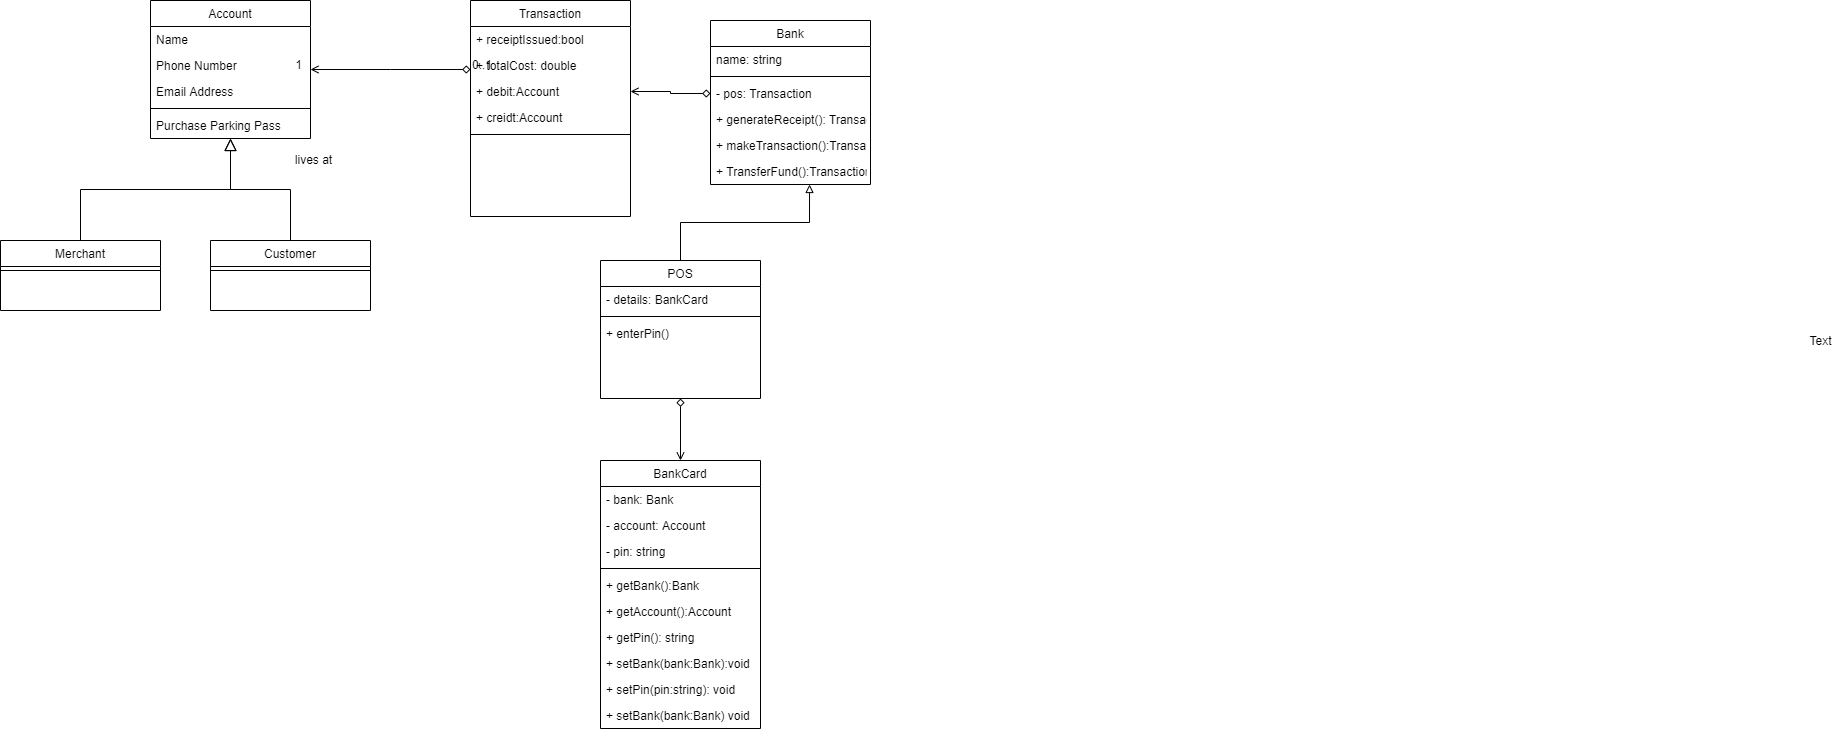

The diagram above was exported from draw.io. Its source (the exported page's mxGraphModel, read from the mxfile embedded in the PNG):
<mxGraphModel dx="2591" dy="762" grid="1" gridSize="10" guides="1" tooltips="1" connect="1" arrows="1" fold="1" page="1" pageScale="1" pageWidth="1169" pageHeight="827" math="0" shadow="0">
  <root>
    <mxCell id="WIyWlLk6GJQsqaUBKTNV-0" />
    <mxCell id="WIyWlLk6GJQsqaUBKTNV-1" parent="WIyWlLk6GJQsqaUBKTNV-0" />
    <mxCell id="zkfFHV4jXpPFQw0GAbJ--12" value="" style="endArrow=block;endSize=10;endFill=0;shadow=0;strokeWidth=1;rounded=0;edgeStyle=elbowEdgeStyle;elbow=vertical;" parent="WIyWlLk6GJQsqaUBKTNV-1" source="zkfFHV4jXpPFQw0GAbJ--6" target="zkfFHV4jXpPFQw0GAbJ--0" edge="1">
      <mxGeometry width="160" relative="1" as="geometry">
        <mxPoint x="-390" y="293" as="sourcePoint" />
        <mxPoint x="-390" y="293" as="targetPoint" />
      </mxGeometry>
    </mxCell>
    <mxCell id="zkfFHV4jXpPFQw0GAbJ--16" value="" style="endArrow=block;endSize=10;endFill=0;shadow=0;strokeWidth=1;rounded=0;edgeStyle=elbowEdgeStyle;elbow=vertical;" parent="WIyWlLk6GJQsqaUBKTNV-1" source="zkfFHV4jXpPFQw0GAbJ--13" target="zkfFHV4jXpPFQw0GAbJ--0" edge="1">
      <mxGeometry width="160" relative="1" as="geometry">
        <mxPoint x="-380" y="463" as="sourcePoint" />
        <mxPoint x="-280" y="361" as="targetPoint" />
      </mxGeometry>
    </mxCell>
    <mxCell id="zkfFHV4jXpPFQw0GAbJ--26" value="" style="endArrow=open;shadow=0;strokeWidth=1;strokeColor=#000000;rounded=0;endFill=1;edgeStyle=elbowEdgeStyle;elbow=vertical;startArrow=diamond;startFill=0;" parent="WIyWlLk6GJQsqaUBKTNV-1" source="zkfFHV4jXpPFQw0GAbJ--17" target="zkfFHV4jXpPFQw0GAbJ--0" edge="1">
      <mxGeometry x="0.5" y="41" relative="1" as="geometry">
        <mxPoint x="-50" y="282" as="sourcePoint" />
        <mxPoint x="-210" y="282" as="targetPoint" />
        <mxPoint x="-40" y="32" as="offset" />
      </mxGeometry>
    </mxCell>
    <mxCell id="zkfFHV4jXpPFQw0GAbJ--27" value="0..1" style="resizable=0;align=left;verticalAlign=bottom;labelBackgroundColor=none;fontSize=12;" parent="zkfFHV4jXpPFQw0GAbJ--26" connectable="0" vertex="1">
      <mxGeometry x="-1" relative="1" as="geometry">
        <mxPoint y="4" as="offset" />
      </mxGeometry>
    </mxCell>
    <mxCell id="zkfFHV4jXpPFQw0GAbJ--28" value="1" style="resizable=0;align=right;verticalAlign=bottom;labelBackgroundColor=none;fontSize=12;" parent="zkfFHV4jXpPFQw0GAbJ--26" connectable="0" vertex="1">
      <mxGeometry x="1" relative="1" as="geometry">
        <mxPoint x="-7" y="4" as="offset" />
      </mxGeometry>
    </mxCell>
    <mxCell id="zkfFHV4jXpPFQw0GAbJ--29" value="lives at" style="text;html=1;resizable=0;points=[];;align=center;verticalAlign=middle;labelBackgroundColor=none;rounded=0;shadow=0;strokeWidth=1;fontSize=12;" parent="zkfFHV4jXpPFQw0GAbJ--26" vertex="1" connectable="0">
      <mxGeometry x="0.5" y="49" relative="1" as="geometry">
        <mxPoint x="-38" y="40" as="offset" />
      </mxGeometry>
    </mxCell>
    <mxCell id="q-XFVZtq3Wa7IhaP2TkE-14" style="edgeStyle=orthogonalEdgeStyle;rounded=0;orthogonalLoop=1;jettySize=auto;html=1;exitX=0.5;exitY=1;exitDx=0;exitDy=0;entryX=0.5;entryY=0;entryDx=0;entryDy=0;endArrow=open;endFill=0;startArrow=diamond;startFill=0;" edge="1" parent="WIyWlLk6GJQsqaUBKTNV-1" source="DnSZyRbC5Adzsmcf2A6J-12" target="DnSZyRbC5Adzsmcf2A6J-6">
      <mxGeometry relative="1" as="geometry" />
    </mxCell>
    <mxCell id="DnSZyRbC5Adzsmcf2A6J-6" value="BankCard" style="swimlane;fontStyle=0;align=center;verticalAlign=top;childLayout=stackLayout;horizontal=1;startSize=26;horizontalStack=0;resizeParent=1;resizeLast=0;collapsible=1;marginBottom=0;rounded=0;shadow=0;strokeWidth=1;" parent="WIyWlLk6GJQsqaUBKTNV-1" vertex="1">
      <mxGeometry x="130" y="670" width="160" height="268" as="geometry">
        <mxRectangle x="230" y="140" width="160" height="26" as="alternateBounds" />
      </mxGeometry>
    </mxCell>
    <mxCell id="DnSZyRbC5Adzsmcf2A6J-7" value="- bank: Bank" style="text;align=left;verticalAlign=top;spacingLeft=4;spacingRight=4;overflow=hidden;rotatable=0;points=[[0,0.5],[1,0.5]];portConstraint=eastwest;" parent="DnSZyRbC5Adzsmcf2A6J-6" vertex="1">
      <mxGeometry y="26" width="160" height="26" as="geometry" />
    </mxCell>
    <mxCell id="DnSZyRbC5Adzsmcf2A6J-8" value="- account: Account" style="text;align=left;verticalAlign=top;spacingLeft=4;spacingRight=4;overflow=hidden;rotatable=0;points=[[0,0.5],[1,0.5]];portConstraint=eastwest;rounded=0;shadow=0;html=0;" parent="DnSZyRbC5Adzsmcf2A6J-6" vertex="1">
      <mxGeometry y="52" width="160" height="26" as="geometry" />
    </mxCell>
    <mxCell id="DnSZyRbC5Adzsmcf2A6J-9" value="- pin: string" style="text;align=left;verticalAlign=top;spacingLeft=4;spacingRight=4;overflow=hidden;rotatable=0;points=[[0,0.5],[1,0.5]];portConstraint=eastwest;rounded=0;shadow=0;html=0;" parent="DnSZyRbC5Adzsmcf2A6J-6" vertex="1">
      <mxGeometry y="78" width="160" height="26" as="geometry" />
    </mxCell>
    <mxCell id="DnSZyRbC5Adzsmcf2A6J-10" value="" style="line;html=1;strokeWidth=1;align=left;verticalAlign=middle;spacingTop=-1;spacingLeft=3;spacingRight=3;rotatable=0;labelPosition=right;points=[];portConstraint=eastwest;" parent="DnSZyRbC5Adzsmcf2A6J-6" vertex="1">
      <mxGeometry y="104" width="160" height="8" as="geometry" />
    </mxCell>
    <mxCell id="DnSZyRbC5Adzsmcf2A6J-11" value="+ getBank():Bank" style="text;align=left;verticalAlign=top;spacingLeft=4;spacingRight=4;overflow=hidden;rotatable=0;points=[[0,0.5],[1,0.5]];portConstraint=eastwest;" parent="DnSZyRbC5Adzsmcf2A6J-6" vertex="1">
      <mxGeometry y="112" width="160" height="26" as="geometry" />
    </mxCell>
    <mxCell id="q-XFVZtq3Wa7IhaP2TkE-2" value="+ getAccount():Account" style="text;align=left;verticalAlign=top;spacingLeft=4;spacingRight=4;overflow=hidden;rotatable=0;points=[[0,0.5],[1,0.5]];portConstraint=eastwest;" vertex="1" parent="DnSZyRbC5Adzsmcf2A6J-6">
      <mxGeometry y="138" width="160" height="26" as="geometry" />
    </mxCell>
    <mxCell id="q-XFVZtq3Wa7IhaP2TkE-5" value="+ getPin(): string" style="text;align=left;verticalAlign=top;spacingLeft=4;spacingRight=4;overflow=hidden;rotatable=0;points=[[0,0.5],[1,0.5]];portConstraint=eastwest;" vertex="1" parent="DnSZyRbC5Adzsmcf2A6J-6">
      <mxGeometry y="164" width="160" height="26" as="geometry" />
    </mxCell>
    <mxCell id="q-XFVZtq3Wa7IhaP2TkE-1" value="+ setBank(bank:Bank):void" style="text;align=left;verticalAlign=top;spacingLeft=4;spacingRight=4;overflow=hidden;rotatable=0;points=[[0,0.5],[1,0.5]];portConstraint=eastwest;" vertex="1" parent="DnSZyRbC5Adzsmcf2A6J-6">
      <mxGeometry y="190" width="160" height="26" as="geometry" />
    </mxCell>
    <mxCell id="q-XFVZtq3Wa7IhaP2TkE-3" value="+ setPin(pin:string): void" style="text;align=left;verticalAlign=top;spacingLeft=4;spacingRight=4;overflow=hidden;rotatable=0;points=[[0,0.5],[1,0.5]];portConstraint=eastwest;" vertex="1" parent="DnSZyRbC5Adzsmcf2A6J-6">
      <mxGeometry y="216" width="160" height="26" as="geometry" />
    </mxCell>
    <mxCell id="q-XFVZtq3Wa7IhaP2TkE-4" value="+ setBank(bank:Bank) void" style="text;align=left;verticalAlign=top;spacingLeft=4;spacingRight=4;overflow=hidden;rotatable=0;points=[[0,0.5],[1,0.5]];portConstraint=eastwest;" vertex="1" parent="DnSZyRbC5Adzsmcf2A6J-6">
      <mxGeometry y="242" width="160" height="26" as="geometry" />
    </mxCell>
    <mxCell id="zkfFHV4jXpPFQw0GAbJ--0" value="Account" style="swimlane;fontStyle=0;align=center;verticalAlign=top;childLayout=stackLayout;horizontal=1;startSize=26;horizontalStack=0;resizeParent=1;resizeLast=0;collapsible=1;marginBottom=0;rounded=0;shadow=0;strokeWidth=1;" parent="WIyWlLk6GJQsqaUBKTNV-1" vertex="1">
      <mxGeometry x="-320" y="210" width="160" height="138" as="geometry">
        <mxRectangle x="230" y="140" width="160" height="26" as="alternateBounds" />
      </mxGeometry>
    </mxCell>
    <mxCell id="zkfFHV4jXpPFQw0GAbJ--1" value="Name" style="text;align=left;verticalAlign=top;spacingLeft=4;spacingRight=4;overflow=hidden;rotatable=0;points=[[0,0.5],[1,0.5]];portConstraint=eastwest;" parent="zkfFHV4jXpPFQw0GAbJ--0" vertex="1">
      <mxGeometry y="26" width="160" height="26" as="geometry" />
    </mxCell>
    <mxCell id="zkfFHV4jXpPFQw0GAbJ--2" value="Phone Number" style="text;align=left;verticalAlign=top;spacingLeft=4;spacingRight=4;overflow=hidden;rotatable=0;points=[[0,0.5],[1,0.5]];portConstraint=eastwest;rounded=0;shadow=0;html=0;" parent="zkfFHV4jXpPFQw0GAbJ--0" vertex="1">
      <mxGeometry y="52" width="160" height="26" as="geometry" />
    </mxCell>
    <mxCell id="zkfFHV4jXpPFQw0GAbJ--3" value="Email Address" style="text;align=left;verticalAlign=top;spacingLeft=4;spacingRight=4;overflow=hidden;rotatable=0;points=[[0,0.5],[1,0.5]];portConstraint=eastwest;rounded=0;shadow=0;html=0;" parent="zkfFHV4jXpPFQw0GAbJ--0" vertex="1">
      <mxGeometry y="78" width="160" height="26" as="geometry" />
    </mxCell>
    <mxCell id="zkfFHV4jXpPFQw0GAbJ--4" value="" style="line;html=1;strokeWidth=1;align=left;verticalAlign=middle;spacingTop=-1;spacingLeft=3;spacingRight=3;rotatable=0;labelPosition=right;points=[];portConstraint=eastwest;" parent="zkfFHV4jXpPFQw0GAbJ--0" vertex="1">
      <mxGeometry y="104" width="160" height="8" as="geometry" />
    </mxCell>
    <mxCell id="zkfFHV4jXpPFQw0GAbJ--5" value="Purchase Parking Pass" style="text;align=left;verticalAlign=top;spacingLeft=4;spacingRight=4;overflow=hidden;rotatable=0;points=[[0,0.5],[1,0.5]];portConstraint=eastwest;" parent="zkfFHV4jXpPFQw0GAbJ--0" vertex="1">
      <mxGeometry y="112" width="160" height="26" as="geometry" />
    </mxCell>
    <mxCell id="zkfFHV4jXpPFQw0GAbJ--6" value="Merchant" style="swimlane;fontStyle=0;align=center;verticalAlign=top;childLayout=stackLayout;horizontal=1;startSize=26;horizontalStack=0;resizeParent=1;resizeLast=0;collapsible=1;marginBottom=0;rounded=0;shadow=0;strokeWidth=1;" parent="WIyWlLk6GJQsqaUBKTNV-1" vertex="1">
      <mxGeometry x="-470" y="450" width="160" height="70" as="geometry">
        <mxRectangle x="130" y="380" width="160" height="26" as="alternateBounds" />
      </mxGeometry>
    </mxCell>
    <mxCell id="zkfFHV4jXpPFQw0GAbJ--9" value="" style="line;html=1;strokeWidth=1;align=left;verticalAlign=middle;spacingTop=-1;spacingLeft=3;spacingRight=3;rotatable=0;labelPosition=right;points=[];portConstraint=eastwest;" parent="zkfFHV4jXpPFQw0GAbJ--6" vertex="1">
      <mxGeometry y="26" width="160" height="8" as="geometry" />
    </mxCell>
    <mxCell id="zkfFHV4jXpPFQw0GAbJ--13" value="Customer" style="swimlane;fontStyle=0;align=center;verticalAlign=top;childLayout=stackLayout;horizontal=1;startSize=26;horizontalStack=0;resizeParent=1;resizeLast=0;collapsible=1;marginBottom=0;rounded=0;shadow=0;strokeWidth=1;" parent="WIyWlLk6GJQsqaUBKTNV-1" vertex="1">
      <mxGeometry x="-260" y="450" width="160" height="70" as="geometry">
        <mxRectangle x="340" y="380" width="170" height="26" as="alternateBounds" />
      </mxGeometry>
    </mxCell>
    <mxCell id="zkfFHV4jXpPFQw0GAbJ--15" value="" style="line;html=1;strokeWidth=1;align=left;verticalAlign=middle;spacingTop=-1;spacingLeft=3;spacingRight=3;rotatable=0;labelPosition=right;points=[];portConstraint=eastwest;" parent="zkfFHV4jXpPFQw0GAbJ--13" vertex="1">
      <mxGeometry y="26" width="160" height="8" as="geometry" />
    </mxCell>
    <mxCell id="zkfFHV4jXpPFQw0GAbJ--17" value="Transaction" style="swimlane;fontStyle=0;align=center;verticalAlign=top;childLayout=stackLayout;horizontal=1;startSize=26;horizontalStack=0;resizeParent=1;resizeLast=0;collapsible=1;marginBottom=0;rounded=0;shadow=0;strokeWidth=1;" parent="WIyWlLk6GJQsqaUBKTNV-1" vertex="1">
      <mxGeometry y="210" width="160" height="216" as="geometry">
        <mxRectangle x="550" y="140" width="160" height="26" as="alternateBounds" />
      </mxGeometry>
    </mxCell>
    <mxCell id="zkfFHV4jXpPFQw0GAbJ--18" value="+ receiptIssued:bool" style="text;align=left;verticalAlign=top;spacingLeft=4;spacingRight=4;overflow=hidden;rotatable=0;points=[[0,0.5],[1,0.5]];portConstraint=eastwest;" parent="zkfFHV4jXpPFQw0GAbJ--17" vertex="1">
      <mxGeometry y="26" width="160" height="26" as="geometry" />
    </mxCell>
    <mxCell id="zkfFHV4jXpPFQw0GAbJ--19" value="+ totalCost: double" style="text;align=left;verticalAlign=top;spacingLeft=4;spacingRight=4;overflow=hidden;rotatable=0;points=[[0,0.5],[1,0.5]];portConstraint=eastwest;rounded=0;shadow=0;html=0;" parent="zkfFHV4jXpPFQw0GAbJ--17" vertex="1">
      <mxGeometry y="52" width="160" height="26" as="geometry" />
    </mxCell>
    <mxCell id="zkfFHV4jXpPFQw0GAbJ--20" value="+ debit:Account" style="text;align=left;verticalAlign=top;spacingLeft=4;spacingRight=4;overflow=hidden;rotatable=0;points=[[0,0.5],[1,0.5]];portConstraint=eastwest;rounded=0;shadow=0;html=0;" parent="zkfFHV4jXpPFQw0GAbJ--17" vertex="1">
      <mxGeometry y="78" width="160" height="26" as="geometry" />
    </mxCell>
    <mxCell id="zkfFHV4jXpPFQw0GAbJ--21" value="+ creidt:Account" style="text;align=left;verticalAlign=top;spacingLeft=4;spacingRight=4;overflow=hidden;rotatable=0;points=[[0,0.5],[1,0.5]];portConstraint=eastwest;rounded=0;shadow=0;html=0;" parent="zkfFHV4jXpPFQw0GAbJ--17" vertex="1">
      <mxGeometry y="104" width="160" height="26" as="geometry" />
    </mxCell>
    <mxCell id="zkfFHV4jXpPFQw0GAbJ--23" value="" style="line;html=1;strokeWidth=1;align=left;verticalAlign=middle;spacingTop=-1;spacingLeft=3;spacingRight=3;rotatable=0;labelPosition=right;points=[];portConstraint=eastwest;" parent="zkfFHV4jXpPFQw0GAbJ--17" vertex="1">
      <mxGeometry y="130" width="160" height="8" as="geometry" />
    </mxCell>
    <mxCell id="DnSZyRbC5Adzsmcf2A6J-0" value="Bank" style="swimlane;fontStyle=0;align=center;verticalAlign=top;childLayout=stackLayout;horizontal=1;startSize=26;horizontalStack=0;resizeParent=1;resizeLast=0;collapsible=1;marginBottom=0;rounded=0;shadow=0;strokeWidth=1;" parent="WIyWlLk6GJQsqaUBKTNV-1" vertex="1">
      <mxGeometry x="240" y="230" width="160" height="164" as="geometry">
        <mxRectangle x="230" y="140" width="160" height="26" as="alternateBounds" />
      </mxGeometry>
    </mxCell>
    <mxCell id="DnSZyRbC5Adzsmcf2A6J-1" value="name: string" style="text;align=left;verticalAlign=top;spacingLeft=4;spacingRight=4;overflow=hidden;rotatable=0;points=[[0,0.5],[1,0.5]];portConstraint=eastwest;" parent="DnSZyRbC5Adzsmcf2A6J-0" vertex="1">
      <mxGeometry y="26" width="160" height="26" as="geometry" />
    </mxCell>
    <mxCell id="DnSZyRbC5Adzsmcf2A6J-4" value="" style="line;html=1;strokeWidth=1;align=left;verticalAlign=middle;spacingTop=-1;spacingLeft=3;spacingRight=3;rotatable=0;labelPosition=right;points=[];portConstraint=eastwest;" parent="DnSZyRbC5Adzsmcf2A6J-0" vertex="1">
      <mxGeometry y="52" width="160" height="8" as="geometry" />
    </mxCell>
    <mxCell id="DnSZyRbC5Adzsmcf2A6J-13" value="- pos: Transaction" style="text;align=left;verticalAlign=top;spacingLeft=4;spacingRight=4;overflow=hidden;rotatable=0;points=[[0,0.5],[1,0.5]];portConstraint=eastwest;" parent="DnSZyRbC5Adzsmcf2A6J-0" vertex="1">
      <mxGeometry y="60" width="160" height="26" as="geometry" />
    </mxCell>
    <mxCell id="DnSZyRbC5Adzsmcf2A6J-5" value="+ generateReceipt(): Transaction" style="text;align=left;verticalAlign=top;spacingLeft=4;spacingRight=4;overflow=hidden;rotatable=0;points=[[0,0.5],[1,0.5]];portConstraint=eastwest;" parent="DnSZyRbC5Adzsmcf2A6J-0" vertex="1">
      <mxGeometry y="86" width="160" height="26" as="geometry" />
    </mxCell>
    <mxCell id="q-XFVZtq3Wa7IhaP2TkE-6" value="+ makeTransaction():Transaction" style="text;align=left;verticalAlign=top;spacingLeft=4;spacingRight=4;overflow=hidden;rotatable=0;points=[[0,0.5],[1,0.5]];portConstraint=eastwest;" vertex="1" parent="DnSZyRbC5Adzsmcf2A6J-0">
      <mxGeometry y="112" width="160" height="26" as="geometry" />
    </mxCell>
    <mxCell id="q-XFVZtq3Wa7IhaP2TkE-12" value="+ TransferFund():Transaction" style="text;align=left;verticalAlign=top;spacingLeft=4;spacingRight=4;overflow=hidden;rotatable=0;points=[[0,0.5],[1,0.5]];portConstraint=eastwest;" vertex="1" parent="DnSZyRbC5Adzsmcf2A6J-0">
      <mxGeometry y="138" width="160" height="26" as="geometry" />
    </mxCell>
    <mxCell id="q-XFVZtq3Wa7IhaP2TkE-13" style="edgeStyle=orthogonalEdgeStyle;rounded=0;orthogonalLoop=1;jettySize=auto;html=1;exitX=0.5;exitY=0;exitDx=0;exitDy=0;entryX=0.619;entryY=1;entryDx=0;entryDy=0;entryPerimeter=0;endArrow=block;endFill=0;" edge="1" parent="WIyWlLk6GJQsqaUBKTNV-1" source="DnSZyRbC5Adzsmcf2A6J-12" target="q-XFVZtq3Wa7IhaP2TkE-12">
      <mxGeometry relative="1" as="geometry" />
    </mxCell>
    <mxCell id="DnSZyRbC5Adzsmcf2A6J-12" value="POS" style="swimlane;fontStyle=0;align=center;verticalAlign=top;childLayout=stackLayout;horizontal=1;startSize=26;horizontalStack=0;resizeParent=1;resizeLast=0;collapsible=1;marginBottom=0;rounded=0;shadow=0;strokeWidth=1;" parent="WIyWlLk6GJQsqaUBKTNV-1" vertex="1">
      <mxGeometry x="130" y="470" width="160" height="138" as="geometry">
        <mxRectangle x="230" y="140" width="160" height="26" as="alternateBounds" />
      </mxGeometry>
    </mxCell>
    <mxCell id="DnSZyRbC5Adzsmcf2A6J-14" value="- details: BankCard" style="text;align=left;verticalAlign=top;spacingLeft=4;spacingRight=4;overflow=hidden;rotatable=0;points=[[0,0.5],[1,0.5]];portConstraint=eastwest;rounded=0;shadow=0;html=0;" parent="DnSZyRbC5Adzsmcf2A6J-12" vertex="1">
      <mxGeometry y="26" width="160" height="26" as="geometry" />
    </mxCell>
    <mxCell id="DnSZyRbC5Adzsmcf2A6J-16" value="" style="line;html=1;strokeWidth=1;align=left;verticalAlign=middle;spacingTop=-1;spacingLeft=3;spacingRight=3;rotatable=0;labelPosition=right;points=[];portConstraint=eastwest;" parent="DnSZyRbC5Adzsmcf2A6J-12" vertex="1">
      <mxGeometry y="52" width="160" height="8" as="geometry" />
    </mxCell>
    <mxCell id="DnSZyRbC5Adzsmcf2A6J-17" value="+ enterPin()" style="text;align=left;verticalAlign=top;spacingLeft=4;spacingRight=4;overflow=hidden;rotatable=0;points=[[0,0.5],[1,0.5]];portConstraint=eastwest;" parent="DnSZyRbC5Adzsmcf2A6J-12" vertex="1">
      <mxGeometry y="60" width="160" height="26" as="geometry" />
    </mxCell>
    <mxCell id="q-XFVZtq3Wa7IhaP2TkE-0" value="Text" style="text;html=1;align=center;verticalAlign=middle;resizable=0;points=[];autosize=1;strokeColor=none;" vertex="1" parent="WIyWlLk6GJQsqaUBKTNV-1">
      <mxGeometry x="1330" y="540" width="40" height="20" as="geometry" />
    </mxCell>
    <mxCell id="q-XFVZtq3Wa7IhaP2TkE-15" style="edgeStyle=orthogonalEdgeStyle;rounded=0;orthogonalLoop=1;jettySize=auto;html=1;exitX=0;exitY=0.5;exitDx=0;exitDy=0;entryX=1;entryY=0.5;entryDx=0;entryDy=0;startArrow=diamond;startFill=0;endArrow=open;endFill=0;" edge="1" parent="WIyWlLk6GJQsqaUBKTNV-1" source="DnSZyRbC5Adzsmcf2A6J-13" target="zkfFHV4jXpPFQw0GAbJ--20">
      <mxGeometry relative="1" as="geometry" />
    </mxCell>
  </root>
</mxGraphModel>